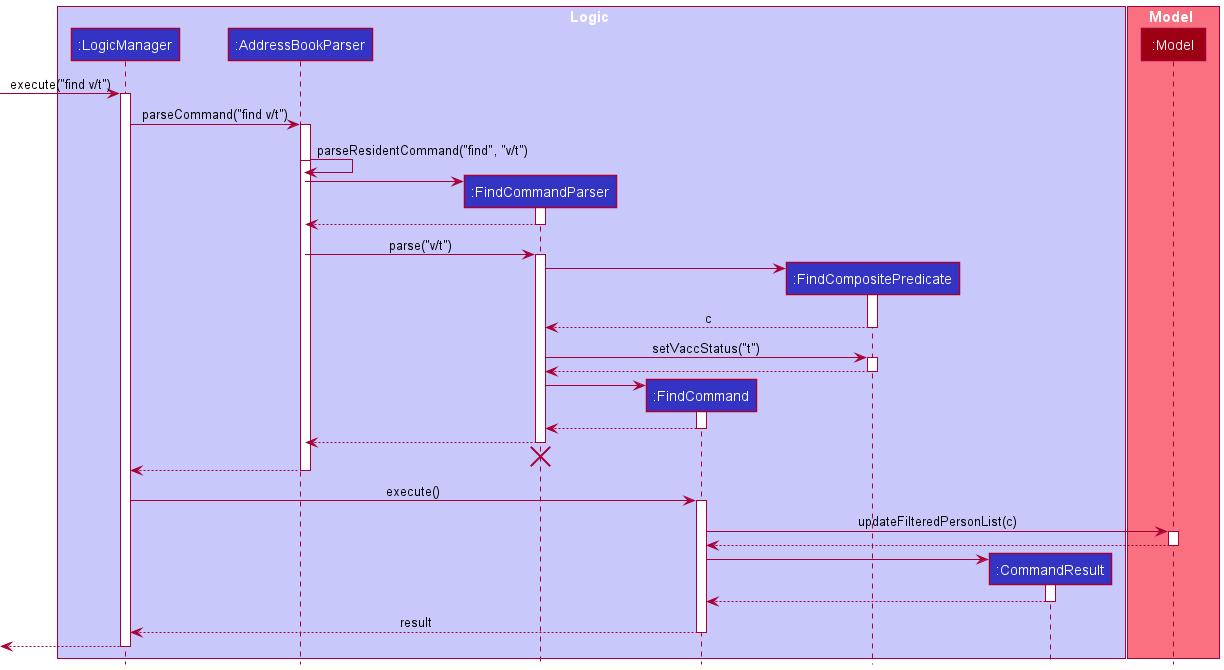

The diagram above was rendered by PlantUML. Its source (embedded in the PNG):
@startuml
!include ../../../style.puml

box Logic LOGIC_COLOR_T1
participant ":LogicManager" as LogicManager LOGIC_COLOR
participant ":AddressBookParser" as AddressBookParser LOGIC_COLOR
participant ":FindCommandParser" as FindCommandParser LOGIC_COLOR
participant ":FindCommand" as FindCommand LOGIC_COLOR
participant ":FindCompositePredicate" as FindCompositePredicate LOGIC_COLOR
participant ":CommandResult" as CommandResult LOGIC_COLOR
end box

box Model MODEL_COLOR_T1
participant ":Model" as Model MODEL_COLOR
end box

[-> LogicManager : execute("find v/t")
activate LogicManager

LogicManager -> AddressBookParser : parseCommand("find v/t")
activate AddressBookParser

activate AddressBookParser
AddressBookParser -> AddressBookParser : parseResidentCommand("find", "v/t")
deactivate AddressBookParser

create FindCommandParser
AddressBookParser -> FindCommandParser
activate FindCommandParser

FindCommandParser --> AddressBookParser
deactivate FindCommandParser

AddressBookParser -> FindCommandParser : parse("v/t")
activate FindCommandParser

create FindCompositePredicate
FindCommandParser -> FindCompositePredicate
activate FindCompositePredicate

FindCompositePredicate --> FindCommandParser : c
deactivate FindCompositePredicate

FindCommandParser -> FindCompositePredicate : setVaccStatus("t")
activate FindCompositePredicate
FindCompositePredicate --> FindCommandParser
deactivate FindCompositePredicate

create FindCommand
FindCommandParser -> FindCommand
activate FindCommand

FindCommand --> FindCommandParser
deactivate FindCommand

FindCommandParser --> AddressBookParser
deactivate FindCommandParser
'Hidden arrow to position the destroy marker below the end of the activation bar.
FindCommandParser -[hidden]-> AddressBookParser
destroy FindCommandParser

AddressBookParser --> LogicManager
deactivate AddressBookParser

LogicManager -> FindCommand : execute()
activate FindCommand

FindCommand -> Model : updateFilteredPersonList(c)
activate Model

Model --> FindCommand
deactivate Model

create CommandResult
FindCommand -> CommandResult
activate CommandResult

CommandResult --> FindCommand
deactivate CommandResult

FindCommand --> LogicManager : result
deactivate FindCommand

[<--LogicManager
deactivate LogicManager
@enduml